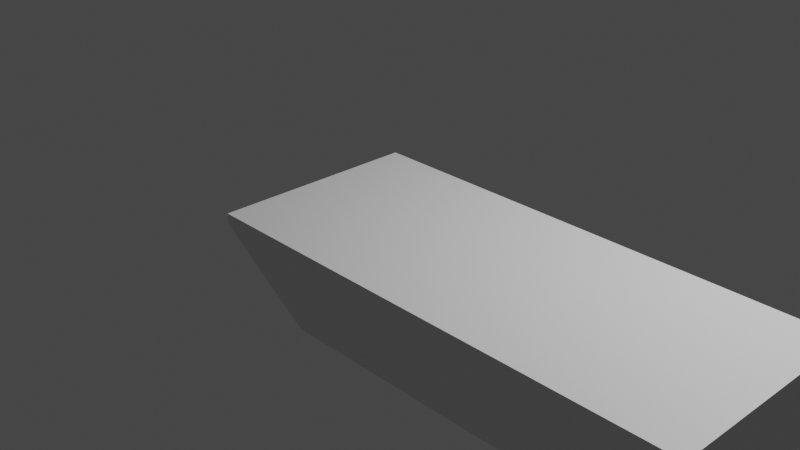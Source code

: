# Source: Nato_ponton_tank.blend  (saved by Blender 2.83.18; exported with 4.5.12 LTS)
import bpy
from mathutils import Matrix  # noqa: F401  (used for matrix-valued properties, if any)

bpy.ops.wm.read_factory_settings(use_empty=True)
scene = bpy.context.scene
scene.name = 'Scene'

# ---- collections
col_collection = bpy.data.collections.new('Collection'); scene.collection.children.link(col_collection)

# ---- materials (node trees are filled in below, after node groups)
mat_material = bpy.data.materials.new('Material')
mat_material.alpha_threshold = 0.0
mat_material.use_transparent_shadow = False
mat_material.line_color = (0.0, 0.0, 0.0, 1.0)

# ---- material node trees
mat_material.use_nodes = True; mat_material.node_tree.nodes.clear()
_N = mat_material.node_tree.nodes; _L = mat_material.node_tree.links
n0 = _N.new('ShaderNodeOutputMaterial'); n0.name = 'Material Output'; n0.location = (300, 300)
n1 = _N.new('ShaderNodeBsdfPrincipled'); n1.name = 'Principled BSDF'; n1.location = (10, 300)
n1.distribution = 'GGX'
n1.subsurface_method = 'BURLEY'
n1.inputs[2].default_value = 0.4
n1.inputs[3].default_value = 1.45
n1.inputs[27].default_value = (0.0, 0.0, 0.0, 1.0)
n1.inputs[28].default_value = 1.0
_L.new(n1.outputs[0], n0.inputs[0])
n0.is_active_output = True

# ---- world
world_world = bpy.data.worlds.new('World'); scene.world = world_world
world_world.use_nodes = True; world_world.node_tree.nodes.clear()
_N = world_world.node_tree.nodes; _L = world_world.node_tree.links
n0 = _N.new('ShaderNodeOutputWorld'); n0.name = 'World Output'; n0.location = (300, 300)
n1 = _N.new('ShaderNodeBackground'); n1.name = 'Background'; n1.location = (10, 300)
n1.inputs[0].default_value = (0.05088, 0.05088, 0.05088, 1.0)
_L.new(n1.outputs[0], n0.inputs[0])
n0.is_active_output = True
world_world.color = (0.05088, 0.05088, 0.05088)
world_world.use_sun_shadow = False
world_world.sun_shadow_jitter_overblur = 0.0

# ---- cameras
cam_camera = bpy.data.cameras.new('Camera')
cam_camera.clip_end = 100.0
cam_camera.ortho_scale = 7.314

# ---- lights
light_light = bpy.data.lights.new('Light', 'POINT')
light_light.transmission_factor = 0.0
light_light.energy = 1000.0
light_light.shadow_soft_size = 0.1
light_light.shadow_maximum_resolution = 0.006
light_light.use_absolute_resolution = True

# ---- meshes
me_cube = bpy.data.meshes.new('Cube')
me_cube.from_pydata([(0.0, -0.05, 0.37), (0.0, -0.05, 0.27), (0.0, -2.05, 0.37), (0.0, -2.05, 0.27), (0.97, -0.05, -0.37), (0.97, -2.05, 0.37), (0.97, -2.05, -0.37), (0.97, -0.05, 0.37), (4.67, -2.05, -0.37), (4.67, -0.05, 0.37), (4.67, -0.05, -0.37), (4.67, -2.05, 0.37)], [], [(7, 0, 2, 5), (6, 5, 2, 3), (3, 2, 0, 1), (1, 0, 7, 4), (1, 4, 6, 3), (8, 11, 5, 6), (9, 7, 5, 11), (11, 8, 10, 9), (4, 7, 9, 10), (4, 10, 8, 6)])
_uv = me_cube.uv_layers.new(name='UVMap')
_uv.uv.foreach_set('vector', [0.75, 0.5, 0.875, 0.5, 0.875, 0.75, 0.75, 0.75, 0.375, 0.875, 0.625, 0.875, 0.625, 1.0, 0.375, 1.0, 0.375, 0.0, 0.625, 0.0, 0.625, 0.25, 0.375, 0.25, 0.375, 0.25, 0.625, 0.25, 0.625, 0.375, 0.375, 0.375, 0.125, 0.5, 0.25, 0.5, 0.25, 0.75, 0.125, 0.75, 0.375, 0.7779, 0.625, 0.7779, 0.625, 0.875, 0.375, 0.875, 0.6529, 0.5, 0.75, 0.5, 0.75, 0.75, 0.6529, 0.75, 0.625, 0.7779, 0.375, 0.7779, 0.3471, 0.5, 0.625, 0.4721, 0.375, 0.375, 0.625, 0.375, 0.625, 0.4721, 0.375, 0.4721, 0.25, 0.5, 0.3471, 0.5, 0.3471, 0.75, 0.25, 0.75])
me_cube.materials.append(mat_material)
me_cube.use_remesh_preserve_volume = False
me_cube.use_remesh_preserve_attributes = False
me_cube.use_mirror_vertex_groups = False
me_cube.update()

# ---- objects
ob_cube = bpy.data.objects.new('Cube', me_cube)
ob_light = bpy.data.objects.new('Light', light_light)
ob_camera = bpy.data.objects.new('Camera', cam_camera)

# ---- transforms, parenting, visibility, modifiers, constraints
ob_cube.location = (0.0, 0.0, 0.37)
ob_cube.lock_rotations_4d = False
ob_cube.empty_display_type = 'ARROWS'
ob_cube.lineart.crease_threshold = 0.0
ob_light.location = (4.076, 1.005, 5.904)
ob_light.rotation_euler = (0.6503, 0.05522, 1.866)
ob_light.lock_rotations_4d = False
ob_light.empty_display_type = 'ARROWS'
ob_light.color = (0.0, 0.0, 0.0, 0.0)
ob_light.lineart.crease_threshold = 0.0
ob_camera.location = (7.359, -6.926, 4.958)
ob_camera.rotation_euler = (1.109, 0.0, 0.8149)
ob_camera.lock_rotations_4d = False
ob_camera.empty_display_type = 'ARROWS'
ob_camera.color = (0.0, 0.0, 0.0, 0.0)
ob_camera.display_type = 'WIRE'
ob_camera.lineart.crease_threshold = 0.0

# ---- collection membership
col_collection.objects.link(ob_cube)
col_collection.objects.link(ob_light)
col_collection.objects.link(ob_camera)

# ---- scene / render settings (as saved in the file)
scene.camera = ob_camera
scene.frame_start = 1; scene.frame_end = 250; scene.frame_set(1)
scene.render.engine = 'BLENDER_EEVEE_NEXT'
scene.cycles.use_denoising = False
scene.cycles.samples = 128
scene.cycles.sampling_pattern = 'TABULATED_SOBOL'
scene.cycles.use_adaptive_sampling = False
scene.cycles.use_light_tree = False
scene.view_settings.view_transform = 'Filmic'
bpy.context.view_layer.update()
